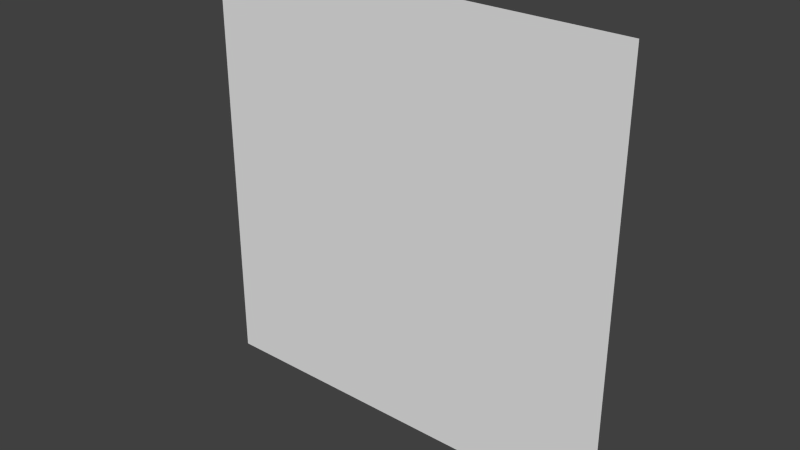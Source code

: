 # Source: Entrance30.blend  (saved by Blender 2.66.1; exported with 4.5.12 LTS)
import bpy
from mathutils import Matrix  # noqa: F401  (used for matrix-valued properties, if any)

bpy.ops.wm.read_factory_settings(use_empty=True)
scene = bpy.context.scene
scene.name = 'Scene'

# ---- collections
col_collection_1 = bpy.data.collections.new('Collection 1'); scene.collection.children.link(col_collection_1)

# ---- materials (node trees are filled in below, after node groups)
mat_material = bpy.data.materials.new('Material')
mat_material.alpha_threshold = 0.0
mat_material.use_transparent_shadow = False
mat_material.roughness = 0.5
mat_material.line_color = (0.0, 0.0, 0.0, 1.0)

# ---- material node trees

# ---- world
world_world = bpy.data.worlds.new('World'); scene.world = world_world
world_world.color = (0.05088, 0.05088, 0.05088)
world_world.use_sun_shadow = False
world_world.sun_shadow_jitter_overblur = 0.0
world_world.cycles.sampling_method = 'MANUAL'
world_world.cycles.sample_map_resolution = 256

# ---- meshes
me_entrance30 = bpy.data.meshes.new('Entrance30')
me_entrance30.from_pydata([(0.0, 0.0, 0.0), (0.0, 3.0, 2.265e-07), (-2.5, 0.0, 0.0), (-3.0, 3.0, 2.265e-07), (-3.0, 0.0, 0.0), (-2.5, 2.5, 1.887e-07), (-0.5, 0.0, 7.451e-09), (-0.5, 2.5, 1.937e-07)], [], [(2, 6, 7, 5), (4, 2, 5, 7, 6, 0, 1, 3)])
_uv = me_entrance30.uv_layers.new(name='UVMap')
_uv.uv.foreach_set('vector', [0.0005804, 0.2505, 0.06209, 0.2505, 0.06209, 0.312, 0.0005804, 0.312, 0.2541, 0.3984, 0.2845, 0.3984, 0.2845, 0.5199, 0.4059, 0.5199, 0.4059, 0.3984, 0.4363, 0.3984, 0.4363, 0.5806, 0.2541, 0.5806])
me_entrance30.materials.append(mat_material)
me_entrance30.use_remesh_preserve_volume = False
me_entrance30.use_remesh_preserve_attributes = False
me_entrance30.use_mirror_vertex_groups = False
me_entrance30.update()

# ---- objects
ob_entrance30 = bpy.data.objects.new('Entrance30', me_entrance30)

# ---- transforms, parenting, visibility, modifiers, constraints
ob_entrance30.location = (0.0, 0.0, 0.0)
ob_entrance30.rotation_euler = (1.571, 0.0, 0.0)
ob_entrance30.lock_rotations_4d = False
ob_entrance30.empty_display_type = 'ARROWS'
ob_entrance30.lineart.crease_threshold = 0.0

# ---- collection membership
col_collection_1.objects.link(ob_entrance30)

# ---- scene / render settings (as saved in the file)
scene.frame_start = 1; scene.frame_end = 250; scene.frame_set(1)
scene.render.engine = 'BLENDER_EEVEE_NEXT'
scene.render.image_settings.color_mode = 'RGB'
scene.render.image_settings.compression = 90
scene.render.resolution_percentage = 50
scene.render.dither_intensity = 0.0
scene.render.bake_margin = 2
scene.cycles.use_denoising = False
scene.cycles.samples = 10
scene.cycles.sampling_pattern = 'TABULATED_SOBOL'
scene.cycles.light_sampling_threshold = 0.0
scene.cycles.use_adaptive_sampling = False
scene.cycles.use_light_tree = False
scene.cycles.blur_glossy = 0.0
scene.cycles.volume_bounces = 1
scene.cycles.pixel_filter_type = 'GAUSSIAN'
scene.cycles.sample_clamp_indirect = 0.0
scene.view_settings.view_transform = 'Standard'
bpy.context.view_layer.update()

# ---- added for rendering (the .blend has no active camera and no usable light): camera, sun
cam_auto = bpy.data.cameras.new('AutoCamera')
cam_auto.lens = 50.0
cam_auto.sensor_width = 36.0
cam_auto.clip_end = 1000.0
ob_auto_camera = bpy.data.objects.new('AutoCamera', cam_auto)
scene.collection.objects.link(ob_auto_camera)
ob_auto_camera.location = (2.4254, -4.71047, 4.64032)
ob_auto_camera.rotation_euler = (1.09748, -7.21219e-08, 0.694738)
scene.camera = ob_auto_camera
light_auto_sun = bpy.data.lights.new('AutoSun', 'SUN')
light_auto_sun.energy = 3.0
light_auto_sun.angle = 0.0523599
ob_auto_sun = bpy.data.objects.new('AutoSun', light_auto_sun)
scene.collection.objects.link(ob_auto_sun)
ob_auto_sun.rotation_euler = (0.872665, 0.174533, 0.523599)
bpy.context.view_layer.update()
